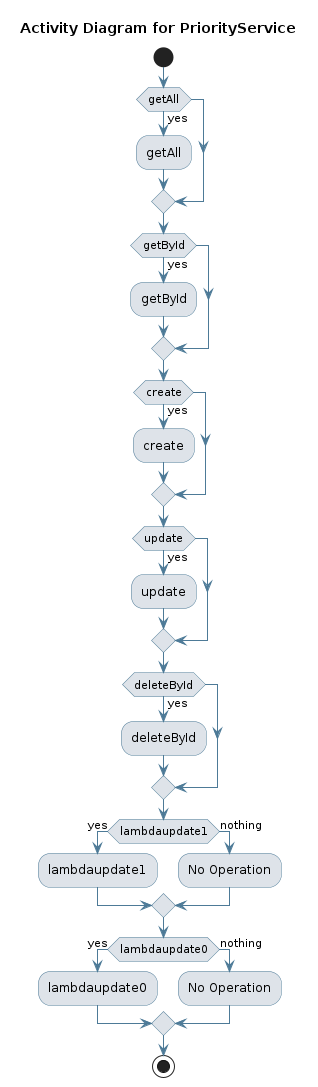

The diagram above was rendered by PlantUML. Its source (embedded in the PNG):
@startuml
skinparam activity {
 BackgroundColor #DEE3E9 
 BorderColor #4D7A97 
 ArrowColor #4D7A97 
}
!pragma useVerticalIf on
start
title Activity Diagram for PriorityService

if (getAll) then (yes)
:getAll;
endif
if (getById) then (yes)
:getById;
endif
if (create) then (yes)
:create;
endif
if (update) then (yes)
:update;
endif
if (deleteById) then (yes)
:deleteById;
endif
if (lambdaupdate1) then (yes)
:lambdaupdate1;
else (nothing)
:No Operation;
endif
if (lambdaupdate0) then (yes)
:lambdaupdate0;
else (nothing)
:No Operation;
endif
stop
@enduml